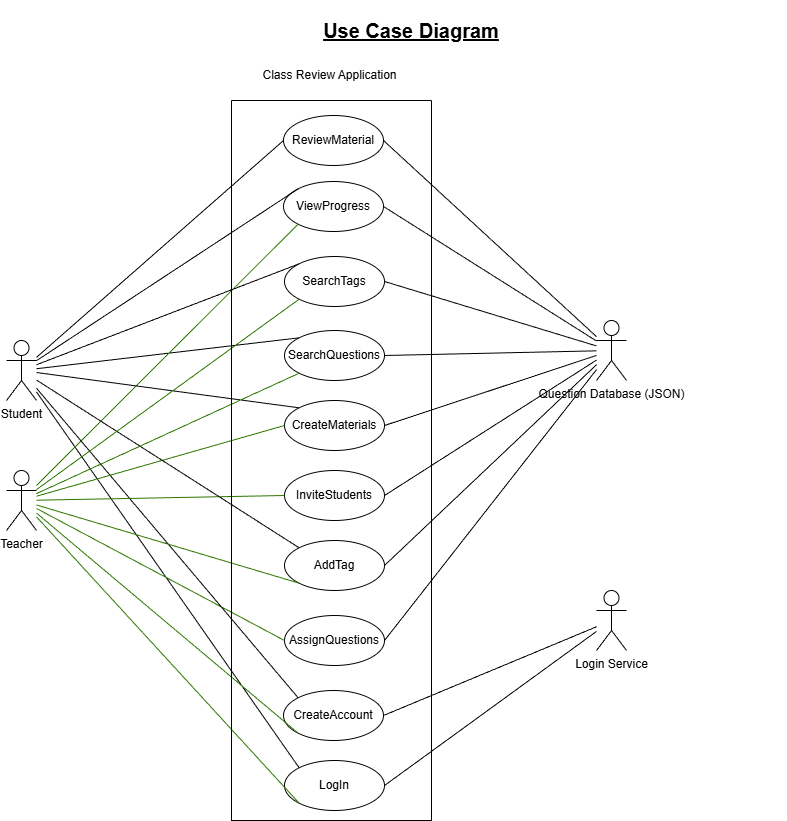

The diagram above was exported from draw.io. Its source (the exported page's mxGraphModel, read from the mxfile embedded in the PNG):
<mxGraphModel dx="1042" dy="658" grid="1" gridSize="10" guides="1" tooltips="1" connect="1" arrows="1" fold="1" page="1" pageScale="1" pageWidth="850" pageHeight="1100" math="0" shadow="0">
  <root>
    <mxCell id="0" />
    <mxCell id="1" parent="0" />
    <mxCell id="CwY1wFej71dvKhR0wgcH-1" parent="1" style="shape=umlActor;verticalLabelPosition=bottom;verticalAlign=top;html=1;outlineConnect=0;" value="Student" vertex="1">
      <mxGeometry height="60" width="30" x="30" y="350" as="geometry" />
    </mxCell>
    <mxCell id="M8p94gadmiXNHZ-s3OGy-1" parent="1" style="shape=umlActor;verticalLabelPosition=bottom;verticalAlign=top;html=1;outlineConnect=0;" value="Teacher" vertex="1">
      <mxGeometry height="60" width="30" x="30" y="480" as="geometry" />
    </mxCell>
    <mxCell id="M8p94gadmiXNHZ-s3OGy-2" parent="1" style="ellipse;whiteSpace=wrap;html=1;" value="ReviewMaterial" vertex="1">
      <mxGeometry height="50" width="100" x="307" y="125" as="geometry" />
    </mxCell>
    <mxCell id="M8p94gadmiXNHZ-s3OGy-3" parent="1" style="ellipse;whiteSpace=wrap;html=1;" value="SearchQuestions" vertex="1">
      <mxGeometry height="50" width="100" x="308" y="340" as="geometry" />
    </mxCell>
    <mxCell id="M8p94gadmiXNHZ-s3OGy-4" parent="1" style="ellipse;whiteSpace=wrap;html=1;" value="LogIn" vertex="1">
      <mxGeometry height="50" width="100" x="308" y="770" as="geometry" />
    </mxCell>
    <mxCell id="dnL-a8FcY-53FlKCyyw--1" edge="1" parent="1" source="M8p94gadmiXNHZ-s3OGy-1" style="endArrow=none;html=1;rounded=0;entryX=0;entryY=1;entryDx=0;entryDy=0;fillColor=#60a917;strokeColor=#2D7600;" target="M8p94gadmiXNHZ-s3OGy-4" value="">
      <mxGeometry height="50" relative="1" width="50" as="geometry">
        <mxPoint x="170" y="350" as="sourcePoint" />
        <mxPoint x="220" y="300" as="targetPoint" />
      </mxGeometry>
    </mxCell>
    <mxCell id="dnL-a8FcY-53FlKCyyw--2" edge="1" parent="1" source="CwY1wFej71dvKhR0wgcH-1" style="endArrow=none;html=1;rounded=0;entryX=0;entryY=0;entryDx=0;entryDy=0;" target="M8p94gadmiXNHZ-s3OGy-4" value="">
      <mxGeometry height="50" relative="1" width="50" as="geometry">
        <mxPoint x="180" y="260" as="sourcePoint" />
        <mxPoint x="230" y="210" as="targetPoint" />
      </mxGeometry>
    </mxCell>
    <mxCell id="dnL-a8FcY-53FlKCyyw--3" edge="1" parent="1" source="CwY1wFej71dvKhR0wgcH-1" style="endArrow=none;html=1;rounded=0;entryX=0;entryY=0.5;entryDx=0;entryDy=0;" target="M8p94gadmiXNHZ-s3OGy-2" value="">
      <mxGeometry height="50" relative="1" width="50" as="geometry">
        <mxPoint x="190" y="160" as="sourcePoint" />
        <mxPoint x="250" y="140" as="targetPoint" />
      </mxGeometry>
    </mxCell>
    <mxCell id="dnL-a8FcY-53FlKCyyw--4" edge="1" parent="1" source="CwY1wFej71dvKhR0wgcH-1" style="endArrow=none;html=1;rounded=0;entryX=0;entryY=0;entryDx=0;entryDy=0;" target="M8p94gadmiXNHZ-s3OGy-3" value="">
      <mxGeometry height="50" relative="1" width="50" as="geometry">
        <mxPoint x="190" y="260" as="sourcePoint" />
        <mxPoint x="240" y="210" as="targetPoint" />
      </mxGeometry>
    </mxCell>
    <mxCell id="dnL-a8FcY-53FlKCyyw--5" parent="1" style="ellipse;whiteSpace=wrap;html=1;" value="ViewProgress" vertex="1">
      <mxGeometry height="50" width="100" x="307" y="191" as="geometry" />
    </mxCell>
    <mxCell id="dnL-a8FcY-53FlKCyyw--6" edge="1" parent="1" source="CwY1wFej71dvKhR0wgcH-1" style="endArrow=none;html=1;rounded=0;entryX=0;entryY=0;entryDx=0;entryDy=0;" target="dnL-a8FcY-53FlKCyyw--5" value="">
      <mxGeometry height="50" relative="1" width="50" as="geometry">
        <mxPoint x="160" y="460" as="sourcePoint" />
        <mxPoint x="210" y="410" as="targetPoint" />
      </mxGeometry>
    </mxCell>
    <mxCell id="dnL-a8FcY-53FlKCyyw--7" edge="1" parent="1" source="M8p94gadmiXNHZ-s3OGy-1" style="endArrow=none;html=1;rounded=0;entryX=0;entryY=1;entryDx=0;entryDy=0;fillColor=#60a917;strokeColor=#2D7600;" target="dnL-a8FcY-53FlKCyyw--5" value="">
      <mxGeometry height="50" relative="1" width="50" as="geometry">
        <mxPoint x="160" y="420" as="sourcePoint" />
        <mxPoint x="210" y="370" as="targetPoint" />
      </mxGeometry>
    </mxCell>
    <mxCell id="dnL-a8FcY-53FlKCyyw--8" parent="1" style="ellipse;whiteSpace=wrap;html=1;" value="AssignQuestions" vertex="1">
      <mxGeometry height="50" width="100" x="308" y="625" as="geometry" />
    </mxCell>
    <mxCell id="dnL-a8FcY-53FlKCyyw--9" edge="1" parent="1" source="M8p94gadmiXNHZ-s3OGy-1" style="endArrow=none;html=1;rounded=0;entryX=0;entryY=0.5;entryDx=0;entryDy=0;fillColor=#60a917;strokeColor=#2D7600;" target="dnL-a8FcY-53FlKCyyw--8" value="">
      <mxGeometry height="50" relative="1" width="50" as="geometry">
        <mxPoint x="170" y="470" as="sourcePoint" />
        <mxPoint x="220" y="420" as="targetPoint" />
      </mxGeometry>
    </mxCell>
    <mxCell id="e7ECrQwWh0T6LUWaxSR3-1" parent="1" style="ellipse;whiteSpace=wrap;html=1;" value="SearchTags" vertex="1">
      <mxGeometry height="50" width="100" x="308" y="266" as="geometry" />
    </mxCell>
    <mxCell id="e7ECrQwWh0T6LUWaxSR3-2" parent="1" style="ellipse;whiteSpace=wrap;html=1;" value="CreateAccount" vertex="1">
      <mxGeometry height="50" width="100" x="307" y="700" as="geometry" />
    </mxCell>
    <mxCell id="e7ECrQwWh0T6LUWaxSR3-3" edge="1" parent="1" source="CwY1wFej71dvKhR0wgcH-1" style="endArrow=none;html=1;rounded=0;entryX=0;entryY=0;entryDx=0;entryDy=0;" target="e7ECrQwWh0T6LUWaxSR3-2" value="">
      <mxGeometry height="50" relative="1" width="50" as="geometry">
        <mxPoint x="110" y="480" as="sourcePoint" />
        <mxPoint x="160" y="430" as="targetPoint" />
      </mxGeometry>
    </mxCell>
    <mxCell id="e7ECrQwWh0T6LUWaxSR3-4" edge="1" parent="1" source="M8p94gadmiXNHZ-s3OGy-1" style="endArrow=none;html=1;rounded=0;entryX=0;entryY=1;entryDx=0;entryDy=0;fillColor=#60a917;strokeColor=#2D7600;" target="e7ECrQwWh0T6LUWaxSR3-2" value="">
      <mxGeometry height="50" relative="1" width="50" as="geometry">
        <mxPoint x="120" y="480" as="sourcePoint" />
        <mxPoint x="170" y="430" as="targetPoint" />
      </mxGeometry>
    </mxCell>
    <mxCell id="e7ECrQwWh0T6LUWaxSR3-5" edge="1" parent="1" source="CwY1wFej71dvKhR0wgcH-1" style="endArrow=none;html=1;rounded=0;entryX=0;entryY=0;entryDx=0;entryDy=0;" target="e7ECrQwWh0T6LUWaxSR3-1" value="">
      <mxGeometry height="50" relative="1" width="50" as="geometry">
        <mxPoint x="230" y="290" as="sourcePoint" />
        <mxPoint x="280" y="240" as="targetPoint" />
      </mxGeometry>
    </mxCell>
    <mxCell id="AEMVNt38RsUuX3kfyyHn-1" parent="1" style="ellipse;whiteSpace=wrap;html=1;" value="CreateMaterials" vertex="1">
      <mxGeometry height="50" width="100" x="308" y="410" as="geometry" />
    </mxCell>
    <mxCell id="AEMVNt38RsUuX3kfyyHn-2" edge="1" parent="1" source="M8p94gadmiXNHZ-s3OGy-1" style="endArrow=none;html=1;rounded=0;entryX=0;entryY=0.5;entryDx=0;entryDy=0;fillColor=#60a917;strokeColor=#2D7600;" target="AEMVNt38RsUuX3kfyyHn-1" value="">
      <mxGeometry height="50" relative="1" width="50" as="geometry">
        <mxPoint x="130" y="520" as="sourcePoint" />
        <mxPoint x="180" y="470" as="targetPoint" />
      </mxGeometry>
    </mxCell>
    <mxCell id="AEMVNt38RsUuX3kfyyHn-3" parent="1" style="ellipse;whiteSpace=wrap;html=1;" value="InviteStudents" vertex="1">
      <mxGeometry height="50" width="100" x="308" y="480" as="geometry" />
    </mxCell>
    <mxCell id="AEMVNt38RsUuX3kfyyHn-4" edge="1" parent="1" source="M8p94gadmiXNHZ-s3OGy-1" style="endArrow=none;html=1;rounded=0;entryX=0;entryY=0.5;entryDx=0;entryDy=0;fillColor=#60a917;strokeColor=#2D7600;" target="AEMVNt38RsUuX3kfyyHn-3" value="">
      <mxGeometry height="50" relative="1" width="50" as="geometry">
        <mxPoint x="110" y="600" as="sourcePoint" />
        <mxPoint x="160" y="550" as="targetPoint" />
      </mxGeometry>
    </mxCell>
    <mxCell id="AEMVNt38RsUuX3kfyyHn-5" parent="1" style="ellipse;whiteSpace=wrap;html=1;" value="AddTag" vertex="1">
      <mxGeometry height="50" width="100" x="308" y="550" as="geometry" />
    </mxCell>
    <mxCell id="AEMVNt38RsUuX3kfyyHn-6" edge="1" parent="1" source="CwY1wFej71dvKhR0wgcH-1" style="endArrow=none;html=1;rounded=0;entryX=0;entryY=0;entryDx=0;entryDy=0;" target="AEMVNt38RsUuX3kfyyHn-5" value="">
      <mxGeometry height="50" relative="1" width="50" as="geometry">
        <mxPoint x="110" y="760" as="sourcePoint" />
        <mxPoint x="160" y="710" as="targetPoint" />
      </mxGeometry>
    </mxCell>
    <mxCell id="AEMVNt38RsUuX3kfyyHn-7" edge="1" parent="1" source="M8p94gadmiXNHZ-s3OGy-1" style="endArrow=none;html=1;rounded=0;entryX=0;entryY=1;entryDx=0;entryDy=0;fillColor=#60a917;strokeColor=#2D7600;" target="AEMVNt38RsUuX3kfyyHn-5" value="">
      <mxGeometry height="50" relative="1" width="50" as="geometry">
        <mxPoint x="110" y="740" as="sourcePoint" />
        <mxPoint x="160" y="690" as="targetPoint" />
      </mxGeometry>
    </mxCell>
    <mxCell id="SQA5B7U2UvwtHLP9ockS-1" parent="1" style="shape=umlActor;verticalLabelPosition=bottom;verticalAlign=top;html=1;outlineConnect=0;" value="Login Service" vertex="1">
      <mxGeometry height="60" width="30" x="620" y="600" as="geometry" />
    </mxCell>
    <mxCell id="SQA5B7U2UvwtHLP9ockS-2" edge="1" parent="1" source="e7ECrQwWh0T6LUWaxSR3-2" style="endArrow=none;html=1;rounded=0;exitX=1;exitY=0.5;exitDx=0;exitDy=0;" target="SQA5B7U2UvwtHLP9ockS-1" value="">
      <mxGeometry height="50" relative="1" width="50" as="geometry">
        <mxPoint x="530" y="420" as="sourcePoint" />
        <mxPoint x="580" y="370" as="targetPoint" />
      </mxGeometry>
    </mxCell>
    <mxCell id="SQA5B7U2UvwtHLP9ockS-3" edge="1" parent="1" source="M8p94gadmiXNHZ-s3OGy-4" style="endArrow=none;html=1;rounded=0;exitX=1;exitY=0.5;exitDx=0;exitDy=0;" target="SQA5B7U2UvwtHLP9ockS-1" value="">
      <mxGeometry height="50" relative="1" width="50" as="geometry">
        <mxPoint x="510" y="450" as="sourcePoint" />
        <mxPoint x="560" y="400" as="targetPoint" />
      </mxGeometry>
    </mxCell>
    <mxCell id="SQA5B7U2UvwtHLP9ockS-7" parent="1" style="shape=umlActor;verticalLabelPosition=bottom;verticalAlign=top;html=1;outlineConnect=0;" value="Question Database (JSON)" vertex="1">
      <mxGeometry height="60" width="30" x="620" y="330" as="geometry" />
    </mxCell>
    <mxCell id="SQA5B7U2UvwtHLP9ockS-9" edge="1" parent="1" source="M8p94gadmiXNHZ-s3OGy-2" style="endArrow=none;html=1;rounded=0;exitX=1;exitY=0.5;exitDx=0;exitDy=0;" target="SQA5B7U2UvwtHLP9ockS-7" value="">
      <mxGeometry height="50" relative="1" width="50" as="geometry">
        <mxPoint x="540" y="270" as="sourcePoint" />
        <mxPoint x="590" y="220" as="targetPoint" />
      </mxGeometry>
    </mxCell>
    <mxCell id="SQA5B7U2UvwtHLP9ockS-10" edge="1" parent="1" source="dnL-a8FcY-53FlKCyyw--5" style="endArrow=none;html=1;rounded=0;exitX=1;exitY=0.5;exitDx=0;exitDy=0;" target="SQA5B7U2UvwtHLP9ockS-7" value="">
      <mxGeometry height="50" relative="1" width="50" as="geometry">
        <mxPoint x="610" y="240" as="sourcePoint" />
        <mxPoint x="660" y="190" as="targetPoint" />
      </mxGeometry>
    </mxCell>
    <mxCell id="SQA5B7U2UvwtHLP9ockS-11" edge="1" parent="1" source="e7ECrQwWh0T6LUWaxSR3-1" style="endArrow=none;html=1;rounded=0;exitX=1;exitY=0.5;exitDx=0;exitDy=0;" target="SQA5B7U2UvwtHLP9ockS-7" value="">
      <mxGeometry height="50" relative="1" width="50" as="geometry">
        <mxPoint x="650" y="260" as="sourcePoint" />
        <mxPoint x="700" y="210" as="targetPoint" />
      </mxGeometry>
    </mxCell>
    <mxCell id="SQA5B7U2UvwtHLP9ockS-12" edge="1" parent="1" source="M8p94gadmiXNHZ-s3OGy-3" style="endArrow=none;html=1;rounded=0;exitX=1;exitY=0.5;exitDx=0;exitDy=0;" target="SQA5B7U2UvwtHLP9ockS-7" value="">
      <mxGeometry height="50" relative="1" width="50" as="geometry">
        <mxPoint x="490" y="610" as="sourcePoint" />
        <mxPoint x="540" y="560" as="targetPoint" />
      </mxGeometry>
    </mxCell>
    <mxCell id="SQA5B7U2UvwtHLP9ockS-13" edge="1" parent="1" source="AEMVNt38RsUuX3kfyyHn-1" style="endArrow=none;html=1;rounded=0;exitX=1;exitY=0.5;exitDx=0;exitDy=0;" target="SQA5B7U2UvwtHLP9ockS-7" value="">
      <mxGeometry height="50" relative="1" width="50" as="geometry">
        <mxPoint x="530" y="670" as="sourcePoint" />
        <mxPoint x="580" y="620" as="targetPoint" />
      </mxGeometry>
    </mxCell>
    <mxCell id="SQA5B7U2UvwtHLP9ockS-14" edge="1" parent="1" source="AEMVNt38RsUuX3kfyyHn-3" style="endArrow=none;html=1;rounded=0;exitX=1;exitY=0.5;exitDx=0;exitDy=0;" target="SQA5B7U2UvwtHLP9ockS-7" value="">
      <mxGeometry height="50" relative="1" width="50" as="geometry">
        <mxPoint x="520" y="690" as="sourcePoint" />
        <mxPoint x="570" y="640" as="targetPoint" />
      </mxGeometry>
    </mxCell>
    <mxCell id="SQA5B7U2UvwtHLP9ockS-15" edge="1" parent="1" source="AEMVNt38RsUuX3kfyyHn-5" style="endArrow=none;html=1;rounded=0;exitX=1;exitY=0.5;exitDx=0;exitDy=0;" target="SQA5B7U2UvwtHLP9ockS-7" value="">
      <mxGeometry height="50" relative="1" width="50" as="geometry">
        <mxPoint x="600" y="690" as="sourcePoint" />
        <mxPoint x="650" y="640" as="targetPoint" />
      </mxGeometry>
    </mxCell>
    <mxCell id="SQA5B7U2UvwtHLP9ockS-16" edge="1" parent="1" source="dnL-a8FcY-53FlKCyyw--8" style="endArrow=none;html=1;rounded=0;exitX=1;exitY=0.5;exitDx=0;exitDy=0;" target="SQA5B7U2UvwtHLP9ockS-7" value="">
      <mxGeometry height="50" relative="1" width="50" as="geometry">
        <mxPoint x="530" y="750" as="sourcePoint" />
        <mxPoint x="580" y="700" as="targetPoint" />
      </mxGeometry>
    </mxCell>
    <mxCell id="0gBbDLqn2UZS_EJx81Ca-1" edge="1" parent="1" source="CwY1wFej71dvKhR0wgcH-1" style="endArrow=none;html=1;rounded=0;entryX=0;entryY=0;entryDx=0;entryDy=0;" target="AEMVNt38RsUuX3kfyyHn-1" value="">
      <mxGeometry height="50" relative="1" width="50" as="geometry">
        <mxPoint x="200" y="440" as="sourcePoint" />
        <mxPoint x="250" y="390" as="targetPoint" />
      </mxGeometry>
    </mxCell>
    <mxCell id="0gBbDLqn2UZS_EJx81Ca-2" edge="1" parent="1" source="M8p94gadmiXNHZ-s3OGy-1" style="endArrow=none;html=1;rounded=0;entryX=0;entryY=1;entryDx=0;entryDy=0;fillColor=#60a917;strokeColor=#2D7600;" target="M8p94gadmiXNHZ-s3OGy-3" value="">
      <mxGeometry height="50" relative="1" width="50" as="geometry">
        <mxPoint x="210" y="440" as="sourcePoint" />
        <mxPoint x="498" y="450" as="targetPoint" />
      </mxGeometry>
    </mxCell>
    <mxCell id="0gBbDLqn2UZS_EJx81Ca-3" edge="1" parent="1" source="M8p94gadmiXNHZ-s3OGy-1" style="endArrow=none;html=1;rounded=0;entryX=0;entryY=1;entryDx=0;entryDy=0;fillColor=#60a917;strokeColor=#2D7600;" target="e7ECrQwWh0T6LUWaxSR3-1" value="">
      <mxGeometry height="50" relative="1" width="50" as="geometry">
        <mxPoint x="260" y="520" as="sourcePoint" />
        <mxPoint x="522" y="400" as="targetPoint" />
      </mxGeometry>
    </mxCell>
    <mxCell id="0gBbDLqn2UZS_EJx81Ca-4" parent="1" style="swimlane;startSize=0;" value="" vertex="1">
      <mxGeometry height="720" width="200" x="255" y="110" as="geometry" />
    </mxCell>
    <mxCell id="1BXA137vqjM0AhWvzR9g-2" parent="1" style="text;html=1;whiteSpace=wrap;strokeColor=none;fillColor=none;align=center;verticalAlign=middle;rounded=0;" value="Class Review Application" vertex="1">
      <mxGeometry height="50" width="203" x="252" y="60" as="geometry" />
    </mxCell>
    <mxCell id="MXneuVo3Kq6ZZpM_udqz-1" parent="1" style="text;html=1;whiteSpace=wrap;strokeColor=none;fillColor=none;align=center;verticalAlign=middle;rounded=0;" value="&lt;font style=&quot;font-size: 20px;&quot;&gt;&lt;b&gt;&lt;u&gt;Use Case Diagram&lt;/u&gt;&lt;/b&gt;&lt;/font&gt;" vertex="1">
      <mxGeometry height="60" width="750" x="60" y="10" as="geometry" />
    </mxCell>
  </root>
</mxGraphModel>